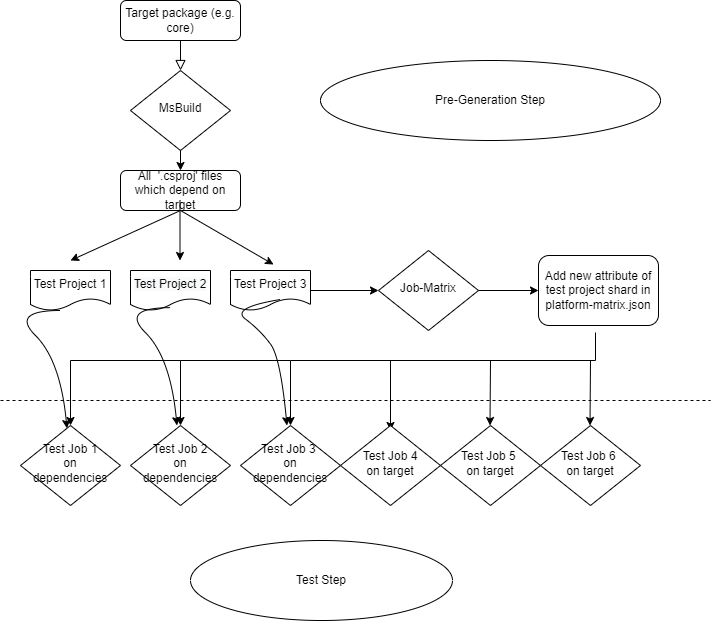

The diagram above was exported from draw.io. Its source (the exported page's mxGraphModel, read from the mxfile embedded in the PNG):
<mxGraphModel dx="1006" dy="620" grid="1" gridSize="10" guides="1" tooltips="1" connect="1" arrows="1" fold="1" page="1" pageScale="1" pageWidth="827" pageHeight="1169" math="0" shadow="0">
  <root>
    <mxCell id="WIyWlLk6GJQsqaUBKTNV-0" />
    <mxCell id="WIyWlLk6GJQsqaUBKTNV-1" parent="WIyWlLk6GJQsqaUBKTNV-0" />
    <mxCell id="WIyWlLk6GJQsqaUBKTNV-2" value="" style="rounded=0;html=1;jettySize=auto;orthogonalLoop=1;fontSize=11;endArrow=block;endFill=0;endSize=8;strokeWidth=1;shadow=0;labelBackgroundColor=none;edgeStyle=orthogonalEdgeStyle;" parent="WIyWlLk6GJQsqaUBKTNV-1" source="WIyWlLk6GJQsqaUBKTNV-3" target="WIyWlLk6GJQsqaUBKTNV-6" edge="1">
      <mxGeometry relative="1" as="geometry" />
    </mxCell>
    <mxCell id="WIyWlLk6GJQsqaUBKTNV-3" value="Target package (e.g. core)" style="rounded=1;whiteSpace=wrap;html=1;fontSize=12;glass=0;strokeWidth=1;shadow=0;" parent="WIyWlLk6GJQsqaUBKTNV-1" vertex="1">
      <mxGeometry x="160" y="120" width="120" height="40" as="geometry" />
    </mxCell>
    <mxCell id="WIyWlLk6GJQsqaUBKTNV-6" value="MsBuild" style="rhombus;whiteSpace=wrap;html=1;shadow=0;fontFamily=Helvetica;fontSize=12;align=center;strokeWidth=1;spacing=6;spacingTop=-4;" parent="WIyWlLk6GJQsqaUBKTNV-1" vertex="1">
      <mxGeometry x="170" y="190" width="100" height="80" as="geometry" />
    </mxCell>
    <mxCell id="WIyWlLk6GJQsqaUBKTNV-7" value="All&amp;nbsp; '.csproj' files which depend on target" style="rounded=1;whiteSpace=wrap;html=1;fontSize=12;glass=0;strokeWidth=1;shadow=0;" parent="WIyWlLk6GJQsqaUBKTNV-1" vertex="1">
      <mxGeometry x="160" y="290" width="120" height="40" as="geometry" />
    </mxCell>
    <mxCell id="oTq2HOaCVEAAZ1MW0z4X-5" value="" style="endArrow=classic;html=1;rounded=0;entryX=0.5;entryY=0;entryDx=0;entryDy=0;exitX=0.5;exitY=1;exitDx=0;exitDy=0;" edge="1" parent="WIyWlLk6GJQsqaUBKTNV-1" source="WIyWlLk6GJQsqaUBKTNV-6" target="WIyWlLk6GJQsqaUBKTNV-7">
      <mxGeometry width="50" height="50" relative="1" as="geometry">
        <mxPoint x="390" y="170" as="sourcePoint" />
        <mxPoint x="440" y="120" as="targetPoint" />
      </mxGeometry>
    </mxCell>
    <mxCell id="oTq2HOaCVEAAZ1MW0z4X-6" value="" style="endArrow=classic;html=1;rounded=0;exitX=0.5;exitY=1;exitDx=0;exitDy=0;" edge="1" parent="WIyWlLk6GJQsqaUBKTNV-1" source="WIyWlLk6GJQsqaUBKTNV-7">
      <mxGeometry width="50" height="50" relative="1" as="geometry">
        <mxPoint x="390" y="170" as="sourcePoint" />
        <mxPoint x="110" y="380" as="targetPoint" />
      </mxGeometry>
    </mxCell>
    <mxCell id="oTq2HOaCVEAAZ1MW0z4X-7" value="" style="endArrow=classic;html=1;rounded=0;entryX=0;entryY=0.5;entryDx=0;entryDy=0;" edge="1" parent="WIyWlLk6GJQsqaUBKTNV-1" target="oTq2HOaCVEAAZ1MW0z4X-8">
      <mxGeometry width="50" height="50" relative="1" as="geometry">
        <mxPoint x="350" y="410" as="sourcePoint" />
        <mxPoint x="400" y="360" as="targetPoint" />
      </mxGeometry>
    </mxCell>
    <mxCell id="oTq2HOaCVEAAZ1MW0z4X-8" value="Job-Matrix" style="rhombus;whiteSpace=wrap;html=1;shadow=0;fontFamily=Helvetica;fontSize=12;align=center;strokeWidth=1;spacing=6;spacingTop=-4;" vertex="1" parent="WIyWlLk6GJQsqaUBKTNV-1">
      <mxGeometry x="418" y="370" width="100" height="80" as="geometry" />
    </mxCell>
    <mxCell id="oTq2HOaCVEAAZ1MW0z4X-9" value="Add new attribute of test project shard in platform-matrix.json" style="rounded=1;whiteSpace=wrap;html=1;fontSize=12;glass=0;strokeWidth=1;shadow=0;" vertex="1" parent="WIyWlLk6GJQsqaUBKTNV-1">
      <mxGeometry x="578" y="375" width="120" height="70" as="geometry" />
    </mxCell>
    <mxCell id="oTq2HOaCVEAAZ1MW0z4X-10" value="" style="endArrow=classic;html=1;rounded=0;exitX=1;exitY=0.5;exitDx=0;exitDy=0;" edge="1" parent="WIyWlLk6GJQsqaUBKTNV-1" source="oTq2HOaCVEAAZ1MW0z4X-8" target="oTq2HOaCVEAAZ1MW0z4X-9">
      <mxGeometry width="50" height="50" relative="1" as="geometry">
        <mxPoint x="438" y="130" as="sourcePoint" />
        <mxPoint x="488" y="80" as="targetPoint" />
      </mxGeometry>
    </mxCell>
    <mxCell id="oTq2HOaCVEAAZ1MW0z4X-13" value="Pre-Generation Step" style="ellipse;whiteSpace=wrap;html=1;" vertex="1" parent="WIyWlLk6GJQsqaUBKTNV-1">
      <mxGeometry x="360" y="180" width="340" height="80" as="geometry" />
    </mxCell>
    <mxCell id="oTq2HOaCVEAAZ1MW0z4X-17" value="Test Job 1&lt;br&gt;on dependencies" style="rhombus;whiteSpace=wrap;html=1;shadow=0;fontFamily=Helvetica;fontSize=12;align=center;strokeWidth=1;spacing=6;spacingTop=-4;" vertex="1" parent="WIyWlLk6GJQsqaUBKTNV-1">
      <mxGeometry x="60" y="545" width="100" height="80" as="geometry" />
    </mxCell>
    <mxCell id="oTq2HOaCVEAAZ1MW0z4X-19" value="" style="endArrow=none;dashed=1;html=1;rounded=0;" edge="1" parent="WIyWlLk6GJQsqaUBKTNV-1">
      <mxGeometry width="50" height="50" relative="1" as="geometry">
        <mxPoint x="40" y="520" as="sourcePoint" />
        <mxPoint x="750" y="520" as="targetPoint" />
      </mxGeometry>
    </mxCell>
    <mxCell id="oTq2HOaCVEAAZ1MW0z4X-23" value="" style="endArrow=classic;html=1;rounded=0;" edge="1" parent="WIyWlLk6GJQsqaUBKTNV-1">
      <mxGeometry width="50" height="50" relative="1" as="geometry">
        <mxPoint x="219.5" y="320" as="sourcePoint" />
        <mxPoint x="219.5" y="380" as="targetPoint" />
      </mxGeometry>
    </mxCell>
    <mxCell id="oTq2HOaCVEAAZ1MW0z4X-24" value="" style="endArrow=classic;html=1;rounded=0;entryX=0.538;entryY=-0.15;entryDx=0;entryDy=0;entryPerimeter=0;" edge="1" parent="WIyWlLk6GJQsqaUBKTNV-1" target="oTq2HOaCVEAAZ1MW0z4X-27">
      <mxGeometry width="50" height="50" relative="1" as="geometry">
        <mxPoint x="220" y="330" as="sourcePoint" />
        <mxPoint x="280" y="390" as="targetPoint" />
      </mxGeometry>
    </mxCell>
    <mxCell id="oTq2HOaCVEAAZ1MW0z4X-27" value="Test Project 3" style="shape=document;whiteSpace=wrap;html=1;boundedLbl=1;" vertex="1" parent="WIyWlLk6GJQsqaUBKTNV-1">
      <mxGeometry x="270" y="390" width="80" height="40" as="geometry" />
    </mxCell>
    <mxCell id="oTq2HOaCVEAAZ1MW0z4X-28" value="&lt;span style=&quot;color: rgb(0, 0, 0); font-family: Helvetica; font-size: 12px; font-style: normal; font-variant-ligatures: normal; font-variant-caps: normal; font-weight: 400; letter-spacing: normal; orphans: 2; text-align: center; text-indent: 0px; text-transform: none; widows: 2; word-spacing: 0px; -webkit-text-stroke-width: 0px; background-color: rgb(248, 249, 250); text-decoration-thickness: initial; text-decoration-style: initial; text-decoration-color: initial; float: none; display: inline !important;&quot;&gt;Test Project 2&lt;/span&gt;" style="shape=document;whiteSpace=wrap;html=1;boundedLbl=1;" vertex="1" parent="WIyWlLk6GJQsqaUBKTNV-1">
      <mxGeometry x="170" y="390" width="80" height="40" as="geometry" />
    </mxCell>
    <mxCell id="oTq2HOaCVEAAZ1MW0z4X-29" value="Test Project 1" style="shape=document;whiteSpace=wrap;html=1;boundedLbl=1;" vertex="1" parent="WIyWlLk6GJQsqaUBKTNV-1">
      <mxGeometry x="70" y="390" width="80" height="40" as="geometry" />
    </mxCell>
    <mxCell id="oTq2HOaCVEAAZ1MW0z4X-30" value="Test Job 2&lt;br&gt;on dependencies" style="rhombus;whiteSpace=wrap;html=1;shadow=0;fontFamily=Helvetica;fontSize=12;align=center;strokeWidth=1;spacing=6;spacingTop=-4;" vertex="1" parent="WIyWlLk6GJQsqaUBKTNV-1">
      <mxGeometry x="170" y="545" width="100" height="80" as="geometry" />
    </mxCell>
    <mxCell id="oTq2HOaCVEAAZ1MW0z4X-31" value="Test Job 3 &lt;br&gt;on dependencies" style="rhombus;whiteSpace=wrap;html=1;shadow=0;fontFamily=Helvetica;fontSize=12;align=center;strokeWidth=1;spacing=6;spacingTop=-4;" vertex="1" parent="WIyWlLk6GJQsqaUBKTNV-1">
      <mxGeometry x="280" y="545" width="100" height="80" as="geometry" />
    </mxCell>
    <mxCell id="oTq2HOaCVEAAZ1MW0z4X-32" value="" style="edgeStyle=elbowEdgeStyle;elbow=vertical;endArrow=classic;html=1;rounded=0;exitX=0.475;exitY=1.1;exitDx=0;exitDy=0;exitPerimeter=0;entryX=0.5;entryY=0;entryDx=0;entryDy=0;" edge="1" parent="WIyWlLk6GJQsqaUBKTNV-1" source="oTq2HOaCVEAAZ1MW0z4X-9" target="oTq2HOaCVEAAZ1MW0z4X-31">
      <mxGeometry width="50" height="50" relative="1" as="geometry">
        <mxPoint x="390" y="550" as="sourcePoint" />
        <mxPoint x="360" y="900" as="targetPoint" />
        <Array as="points">
          <mxPoint x="490" y="480" />
        </Array>
      </mxGeometry>
    </mxCell>
    <mxCell id="oTq2HOaCVEAAZ1MW0z4X-33" value="" style="edgeStyle=segmentEdgeStyle;endArrow=classic;html=1;rounded=0;entryX=0.5;entryY=0;entryDx=0;entryDy=0;" edge="1" parent="WIyWlLk6GJQsqaUBKTNV-1" target="oTq2HOaCVEAAZ1MW0z4X-30">
      <mxGeometry width="50" height="50" relative="1" as="geometry">
        <mxPoint x="330" y="480" as="sourcePoint" />
        <mxPoint x="440" y="500" as="targetPoint" />
      </mxGeometry>
    </mxCell>
    <mxCell id="oTq2HOaCVEAAZ1MW0z4X-34" value="" style="edgeStyle=segmentEdgeStyle;endArrow=classic;html=1;rounded=0;entryX=0.5;entryY=0;entryDx=0;entryDy=0;" edge="1" parent="WIyWlLk6GJQsqaUBKTNV-1">
      <mxGeometry width="50" height="50" relative="1" as="geometry">
        <mxPoint x="220" y="480" as="sourcePoint" />
        <mxPoint x="110" y="545" as="targetPoint" />
      </mxGeometry>
    </mxCell>
    <mxCell id="oTq2HOaCVEAAZ1MW0z4X-35" value="" style="curved=1;endArrow=classic;html=1;rounded=0;" edge="1" parent="WIyWlLk6GJQsqaUBKTNV-1" target="oTq2HOaCVEAAZ1MW0z4X-17">
      <mxGeometry width="50" height="50" relative="1" as="geometry">
        <mxPoint x="100" y="430" as="sourcePoint" />
        <mxPoint x="50" y="480" as="targetPoint" />
        <Array as="points">
          <mxPoint x="50" y="430" />
          <mxPoint x="100" y="480" />
        </Array>
      </mxGeometry>
    </mxCell>
    <mxCell id="oTq2HOaCVEAAZ1MW0z4X-37" value="" style="curved=1;endArrow=classic;html=1;rounded=0;" edge="1" parent="WIyWlLk6GJQsqaUBKTNV-1">
      <mxGeometry width="50" height="50" relative="1" as="geometry">
        <mxPoint x="210" y="427.17" as="sourcePoint" />
        <mxPoint x="216.46017699115055" y="545.0018584070796" as="targetPoint" />
        <Array as="points">
          <mxPoint x="160" y="427.17" />
          <mxPoint x="210" y="477.17" />
        </Array>
      </mxGeometry>
    </mxCell>
    <mxCell id="oTq2HOaCVEAAZ1MW0z4X-38" value="" style="curved=1;endArrow=classic;html=1;rounded=0;exitX=0.625;exitY=0.725;exitDx=0;exitDy=0;exitPerimeter=0;" edge="1" parent="WIyWlLk6GJQsqaUBKTNV-1" source="oTq2HOaCVEAAZ1MW0z4X-27">
      <mxGeometry width="50" height="50" relative="1" as="geometry">
        <mxPoint x="320" y="427.17" as="sourcePoint" />
        <mxPoint x="326.46017699115055" y="545.0018584070796" as="targetPoint" />
        <Array as="points">
          <mxPoint x="270" y="427.17" />
          <mxPoint x="300" y="450" />
          <mxPoint x="320" y="477.17" />
        </Array>
      </mxGeometry>
    </mxCell>
    <mxCell id="oTq2HOaCVEAAZ1MW0z4X-41" value="Test Step" style="ellipse;whiteSpace=wrap;html=1;" vertex="1" parent="WIyWlLk6GJQsqaUBKTNV-1">
      <mxGeometry x="230" y="660" width="262" height="80" as="geometry" />
    </mxCell>
    <mxCell id="oTq2HOaCVEAAZ1MW0z4X-43" value="" style="endArrow=classic;html=1;rounded=0;" edge="1" parent="WIyWlLk6GJQsqaUBKTNV-1">
      <mxGeometry width="50" height="50" relative="1" as="geometry">
        <mxPoint x="430" y="480" as="sourcePoint" />
        <mxPoint x="430" y="550" as="targetPoint" />
      </mxGeometry>
    </mxCell>
    <mxCell id="oTq2HOaCVEAAZ1MW0z4X-44" value="" style="endArrow=classic;html=1;rounded=0;" edge="1" parent="WIyWlLk6GJQsqaUBKTNV-1">
      <mxGeometry width="50" height="50" relative="1" as="geometry">
        <mxPoint x="530" y="480" as="sourcePoint" />
        <mxPoint x="529.5" y="545" as="targetPoint" />
      </mxGeometry>
    </mxCell>
    <mxCell id="oTq2HOaCVEAAZ1MW0z4X-46" value="Test Job 4&lt;br&gt;on target" style="rhombus;whiteSpace=wrap;html=1;shadow=0;fontFamily=Helvetica;fontSize=12;align=center;strokeWidth=1;spacing=6;spacingTop=-4;" vertex="1" parent="WIyWlLk6GJQsqaUBKTNV-1">
      <mxGeometry x="380" y="545" width="100" height="80" as="geometry" />
    </mxCell>
    <mxCell id="oTq2HOaCVEAAZ1MW0z4X-47" value="Test Job 5 &lt;br&gt;on target" style="rhombus;whiteSpace=wrap;html=1;shadow=0;fontFamily=Helvetica;fontSize=12;align=center;strokeWidth=1;spacing=6;spacingTop=-4;" vertex="1" parent="WIyWlLk6GJQsqaUBKTNV-1">
      <mxGeometry x="480" y="545" width="100" height="80" as="geometry" />
    </mxCell>
    <mxCell id="oTq2HOaCVEAAZ1MW0z4X-48" value="Test Job 6 &lt;br&gt;on target" style="rhombus;whiteSpace=wrap;html=1;shadow=0;fontFamily=Helvetica;fontSize=12;align=center;strokeWidth=1;spacing=6;spacingTop=-4;" vertex="1" parent="WIyWlLk6GJQsqaUBKTNV-1">
      <mxGeometry x="580" y="545" width="100" height="80" as="geometry" />
    </mxCell>
    <mxCell id="oTq2HOaCVEAAZ1MW0z4X-50" value="" style="endArrow=classic;html=1;rounded=0;" edge="1" parent="WIyWlLk6GJQsqaUBKTNV-1">
      <mxGeometry width="50" height="50" relative="1" as="geometry">
        <mxPoint x="630" y="480" as="sourcePoint" />
        <mxPoint x="629.5" y="545" as="targetPoint" />
      </mxGeometry>
    </mxCell>
  </root>
</mxGraphModel>